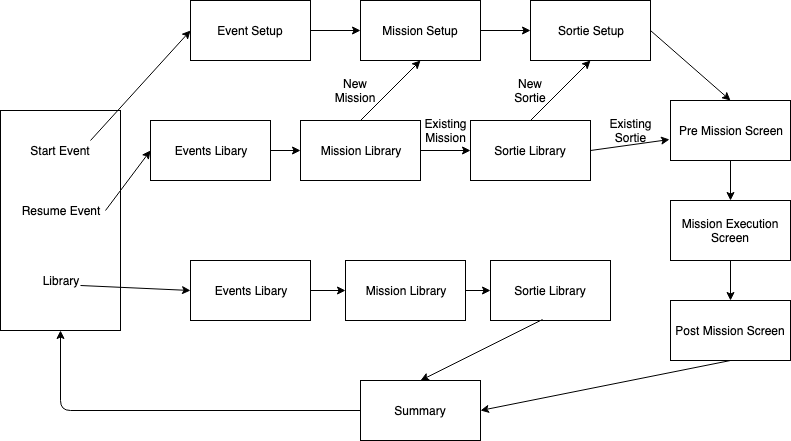

The diagram above was exported from draw.io. Its source (the exported page's mxGraphModel, read from the mxfile embedded in the PNG):
<mxGraphModel dx="918" dy="616" grid="1" gridSize="10" guides="1" tooltips="1" connect="1" arrows="1" fold="1" page="1" pageScale="1" pageWidth="850" pageHeight="1100" math="0" shadow="0">
  <root>
    <mxCell id="0" />
    <mxCell id="1" parent="0" />
    <mxCell id="h8rb0vOWZZrwWFZ0zTr2-1" value="" style="rounded=0;whiteSpace=wrap;html=1;" vertex="1" parent="1">
      <mxGeometry x="20" y="250" width="120" height="220" as="geometry" />
    </mxCell>
    <mxCell id="h8rb0vOWZZrwWFZ0zTr2-2" value="Start Event" style="text;html=1;strokeColor=none;fillColor=none;align=center;verticalAlign=middle;whiteSpace=wrap;rounded=0;" vertex="1" parent="1">
      <mxGeometry x="40" y="270" width="80" height="40" as="geometry" />
    </mxCell>
    <mxCell id="h8rb0vOWZZrwWFZ0zTr2-3" value="Resume Event" style="text;html=1;strokeColor=none;fillColor=none;align=center;verticalAlign=middle;whiteSpace=wrap;rounded=0;" vertex="1" parent="1">
      <mxGeometry x="35" y="340" width="90" height="20" as="geometry" />
    </mxCell>
    <mxCell id="h8rb0vOWZZrwWFZ0zTr2-4" value="Library" style="text;html=1;strokeColor=none;fillColor=none;align=center;verticalAlign=middle;whiteSpace=wrap;rounded=0;" vertex="1" parent="1">
      <mxGeometry x="60" y="410" width="40" height="20" as="geometry" />
    </mxCell>
    <mxCell id="h8rb0vOWZZrwWFZ0zTr2-5" value="Mission Setup" style="rounded=0;whiteSpace=wrap;html=1;" vertex="1" parent="1">
      <mxGeometry x="380" y="140" width="120" height="60" as="geometry" />
    </mxCell>
    <mxCell id="h8rb0vOWZZrwWFZ0zTr2-6" value="Event Setup" style="rounded=0;whiteSpace=wrap;html=1;" vertex="1" parent="1">
      <mxGeometry x="210" y="140" width="120" height="60" as="geometry" />
    </mxCell>
    <mxCell id="h8rb0vOWZZrwWFZ0zTr2-7" value="Sortie Setup" style="rounded=0;whiteSpace=wrap;html=1;" vertex="1" parent="1">
      <mxGeometry x="550" y="140" width="120" height="60" as="geometry" />
    </mxCell>
    <mxCell id="h8rb0vOWZZrwWFZ0zTr2-8" value="Pre Mission Screen" style="rounded=0;whiteSpace=wrap;html=1;" vertex="1" parent="1">
      <mxGeometry x="690" y="240" width="120" height="60" as="geometry" />
    </mxCell>
    <mxCell id="h8rb0vOWZZrwWFZ0zTr2-9" value="Mission Execution Screen" style="rounded=0;whiteSpace=wrap;html=1;" vertex="1" parent="1">
      <mxGeometry x="690" y="340" width="120" height="60" as="geometry" />
    </mxCell>
    <mxCell id="h8rb0vOWZZrwWFZ0zTr2-10" value="Post Mission Screen" style="rounded=0;whiteSpace=wrap;html=1;" vertex="1" parent="1">
      <mxGeometry x="690" y="440" width="120" height="60" as="geometry" />
    </mxCell>
    <mxCell id="h8rb0vOWZZrwWFZ0zTr2-11" value="Events Libary" style="rounded=0;whiteSpace=wrap;html=1;" vertex="1" parent="1">
      <mxGeometry x="170" y="260" width="120" height="60" as="geometry" />
    </mxCell>
    <mxCell id="h8rb0vOWZZrwWFZ0zTr2-12" value="Mission Library" style="rounded=0;whiteSpace=wrap;html=1;" vertex="1" parent="1">
      <mxGeometry x="320" y="260" width="120" height="60" as="geometry" />
    </mxCell>
    <mxCell id="h8rb0vOWZZrwWFZ0zTr2-13" value="Sortie Library" style="rounded=0;whiteSpace=wrap;html=1;" vertex="1" parent="1">
      <mxGeometry x="490" y="260" width="120" height="60" as="geometry" />
    </mxCell>
    <mxCell id="h8rb0vOWZZrwWFZ0zTr2-14" value="Summary" style="rounded=0;whiteSpace=wrap;html=1;" vertex="1" parent="1">
      <mxGeometry x="380" y="520" width="120" height="60" as="geometry" />
    </mxCell>
    <mxCell id="h8rb0vOWZZrwWFZ0zTr2-16" value="" style="endArrow=classic;html=1;entryX=0;entryY=0.5;entryDx=0;entryDy=0;" edge="1" parent="1" target="h8rb0vOWZZrwWFZ0zTr2-6">
      <mxGeometry width="50" height="50" relative="1" as="geometry">
        <mxPoint x="110" y="280" as="sourcePoint" />
        <mxPoint x="200" y="170" as="targetPoint" />
      </mxGeometry>
    </mxCell>
    <mxCell id="h8rb0vOWZZrwWFZ0zTr2-17" value="" style="endArrow=classic;html=1;exitX=1;exitY=0.5;exitDx=0;exitDy=0;entryX=0;entryY=0.5;entryDx=0;entryDy=0;" edge="1" parent="1" source="h8rb0vOWZZrwWFZ0zTr2-6" target="h8rb0vOWZZrwWFZ0zTr2-5">
      <mxGeometry width="50" height="50" relative="1" as="geometry">
        <mxPoint x="20" y="650" as="sourcePoint" />
        <mxPoint x="70" y="600" as="targetPoint" />
      </mxGeometry>
    </mxCell>
    <mxCell id="h8rb0vOWZZrwWFZ0zTr2-18" value="" style="endArrow=classic;html=1;exitX=1;exitY=0.5;exitDx=0;exitDy=0;entryX=0;entryY=0.5;entryDx=0;entryDy=0;" edge="1" parent="1" source="h8rb0vOWZZrwWFZ0zTr2-5" target="h8rb0vOWZZrwWFZ0zTr2-7">
      <mxGeometry width="50" height="50" relative="1" as="geometry">
        <mxPoint x="500" y="210" as="sourcePoint" />
        <mxPoint x="550" y="160" as="targetPoint" />
      </mxGeometry>
    </mxCell>
    <mxCell id="h8rb0vOWZZrwWFZ0zTr2-19" value="" style="endArrow=classic;html=1;exitX=1;exitY=0.5;exitDx=0;exitDy=0;entryX=0.5;entryY=0;entryDx=0;entryDy=0;" edge="1" parent="1" source="h8rb0vOWZZrwWFZ0zTr2-7" target="h8rb0vOWZZrwWFZ0zTr2-8">
      <mxGeometry width="50" height="50" relative="1" as="geometry">
        <mxPoint x="725" y="210" as="sourcePoint" />
        <mxPoint x="775" y="160" as="targetPoint" />
      </mxGeometry>
    </mxCell>
    <mxCell id="h8rb0vOWZZrwWFZ0zTr2-20" value="" style="endArrow=classic;html=1;exitX=0.5;exitY=1;exitDx=0;exitDy=0;entryX=0.5;entryY=0;entryDx=0;entryDy=0;" edge="1" parent="1" source="h8rb0vOWZZrwWFZ0zTr2-8" target="h8rb0vOWZZrwWFZ0zTr2-9">
      <mxGeometry width="50" height="50" relative="1" as="geometry">
        <mxPoint x="20" y="650" as="sourcePoint" />
        <mxPoint x="70" y="600" as="targetPoint" />
      </mxGeometry>
    </mxCell>
    <mxCell id="h8rb0vOWZZrwWFZ0zTr2-21" value="" style="endArrow=classic;html=1;exitX=0.5;exitY=1;exitDx=0;exitDy=0;entryX=0.5;entryY=0;entryDx=0;entryDy=0;" edge="1" parent="1" source="h8rb0vOWZZrwWFZ0zTr2-9" target="h8rb0vOWZZrwWFZ0zTr2-10">
      <mxGeometry width="50" height="50" relative="1" as="geometry">
        <mxPoint x="720" y="450" as="sourcePoint" />
        <mxPoint x="770" y="400" as="targetPoint" />
      </mxGeometry>
    </mxCell>
    <mxCell id="h8rb0vOWZZrwWFZ0zTr2-22" value="" style="endArrow=classic;html=1;exitX=0.5;exitY=1;exitDx=0;exitDy=0;entryX=1;entryY=0.5;entryDx=0;entryDy=0;" edge="1" parent="1" source="h8rb0vOWZZrwWFZ0zTr2-10" target="h8rb0vOWZZrwWFZ0zTr2-14">
      <mxGeometry width="50" height="50" relative="1" as="geometry">
        <mxPoint x="20" y="650" as="sourcePoint" />
        <mxPoint x="390" y="590" as="targetPoint" />
      </mxGeometry>
    </mxCell>
    <mxCell id="h8rb0vOWZZrwWFZ0zTr2-23" value="" style="endArrow=classic;html=1;exitX=1;exitY=0.5;exitDx=0;exitDy=0;entryX=0;entryY=0.5;entryDx=0;entryDy=0;" edge="1" parent="1" source="h8rb0vOWZZrwWFZ0zTr2-3" target="h8rb0vOWZZrwWFZ0zTr2-11">
      <mxGeometry width="50" height="50" relative="1" as="geometry">
        <mxPoint x="20" y="650" as="sourcePoint" />
        <mxPoint x="70" y="600" as="targetPoint" />
      </mxGeometry>
    </mxCell>
    <mxCell id="h8rb0vOWZZrwWFZ0zTr2-25" value="" style="endArrow=classic;html=1;exitX=1;exitY=0.5;exitDx=0;exitDy=0;entryX=0;entryY=0.5;entryDx=0;entryDy=0;" edge="1" parent="1" source="h8rb0vOWZZrwWFZ0zTr2-11" target="h8rb0vOWZZrwWFZ0zTr2-12">
      <mxGeometry width="50" height="50" relative="1" as="geometry">
        <mxPoint x="340" y="370" as="sourcePoint" />
        <mxPoint x="390" y="320" as="targetPoint" />
      </mxGeometry>
    </mxCell>
    <mxCell id="h8rb0vOWZZrwWFZ0zTr2-26" value="Events Libary" style="rounded=0;whiteSpace=wrap;html=1;" vertex="1" parent="1">
      <mxGeometry x="210" y="400" width="120" height="60" as="geometry" />
    </mxCell>
    <mxCell id="h8rb0vOWZZrwWFZ0zTr2-29" value="" style="endArrow=classic;html=1;entryX=0.5;entryY=1;entryDx=0;entryDy=0;exitX=0.5;exitY=0;exitDx=0;exitDy=0;" edge="1" parent="1" source="h8rb0vOWZZrwWFZ0zTr2-12" target="h8rb0vOWZZrwWFZ0zTr2-5">
      <mxGeometry width="50" height="50" relative="1" as="geometry">
        <mxPoint x="400" y="290" as="sourcePoint" />
        <mxPoint x="450" y="240" as="targetPoint" />
      </mxGeometry>
    </mxCell>
    <mxCell id="h8rb0vOWZZrwWFZ0zTr2-30" value="" style="endArrow=classic;html=1;exitX=1;exitY=0.5;exitDx=0;exitDy=0;entryX=0;entryY=0.5;entryDx=0;entryDy=0;" edge="1" parent="1" source="h8rb0vOWZZrwWFZ0zTr2-12" target="h8rb0vOWZZrwWFZ0zTr2-13">
      <mxGeometry width="50" height="50" relative="1" as="geometry">
        <mxPoint x="20" y="650" as="sourcePoint" />
        <mxPoint x="70" y="600" as="targetPoint" />
      </mxGeometry>
    </mxCell>
    <mxCell id="h8rb0vOWZZrwWFZ0zTr2-31" value="New Mission" style="text;html=1;strokeColor=none;fillColor=none;align=center;verticalAlign=middle;whiteSpace=wrap;rounded=0;" vertex="1" parent="1">
      <mxGeometry x="350" y="220" width="50" height="20" as="geometry" />
    </mxCell>
    <mxCell id="h8rb0vOWZZrwWFZ0zTr2-33" value="New Sortie" style="text;html=1;strokeColor=none;fillColor=none;align=center;verticalAlign=middle;whiteSpace=wrap;rounded=0;" vertex="1" parent="1">
      <mxGeometry x="525" y="220" width="50" height="20" as="geometry" />
    </mxCell>
    <mxCell id="h8rb0vOWZZrwWFZ0zTr2-34" value="" style="endArrow=classic;html=1;entryX=0.5;entryY=1;entryDx=0;entryDy=0;exitX=0.5;exitY=0;exitDx=0;exitDy=0;" edge="1" parent="1" source="h8rb0vOWZZrwWFZ0zTr2-13" target="h8rb0vOWZZrwWFZ0zTr2-7">
      <mxGeometry width="50" height="50" relative="1" as="geometry">
        <mxPoint x="580" y="270" as="sourcePoint" />
        <mxPoint x="630" y="220" as="targetPoint" />
      </mxGeometry>
    </mxCell>
    <mxCell id="h8rb0vOWZZrwWFZ0zTr2-35" value="" style="endArrow=classic;html=1;exitX=1;exitY=0.5;exitDx=0;exitDy=0;entryX=-0.008;entryY=0.65;entryDx=0;entryDy=0;entryPerimeter=0;" edge="1" parent="1" source="h8rb0vOWZZrwWFZ0zTr2-13" target="h8rb0vOWZZrwWFZ0zTr2-8">
      <mxGeometry width="50" height="50" relative="1" as="geometry">
        <mxPoint x="20" y="650" as="sourcePoint" />
        <mxPoint x="660" y="340" as="targetPoint" />
      </mxGeometry>
    </mxCell>
    <mxCell id="h8rb0vOWZZrwWFZ0zTr2-38" value="Existing Mission" style="text;html=1;strokeColor=none;fillColor=none;align=center;verticalAlign=middle;whiteSpace=wrap;rounded=0;" vertex="1" parent="1">
      <mxGeometry x="445" y="260" width="40" height="20" as="geometry" />
    </mxCell>
    <mxCell id="h8rb0vOWZZrwWFZ0zTr2-39" value="Existing Sortie" style="text;html=1;strokeColor=none;fillColor=none;align=center;verticalAlign=middle;whiteSpace=wrap;rounded=0;" vertex="1" parent="1">
      <mxGeometry x="630" y="260" width="40" height="20" as="geometry" />
    </mxCell>
    <mxCell id="h8rb0vOWZZrwWFZ0zTr2-40" value="Mission Library" style="rounded=0;whiteSpace=wrap;html=1;" vertex="1" parent="1">
      <mxGeometry x="365" y="400" width="120" height="60" as="geometry" />
    </mxCell>
    <mxCell id="h8rb0vOWZZrwWFZ0zTr2-41" value="Sortie Library" style="rounded=0;whiteSpace=wrap;html=1;" vertex="1" parent="1">
      <mxGeometry x="510" y="400" width="120" height="60" as="geometry" />
    </mxCell>
    <mxCell id="h8rb0vOWZZrwWFZ0zTr2-42" value="" style="endArrow=classic;html=1;exitX=1;exitY=0.75;exitDx=0;exitDy=0;entryX=0;entryY=0.5;entryDx=0;entryDy=0;" edge="1" parent="1" source="h8rb0vOWZZrwWFZ0zTr2-4" target="h8rb0vOWZZrwWFZ0zTr2-26">
      <mxGeometry width="50" height="50" relative="1" as="geometry">
        <mxPoint x="170" y="600" as="sourcePoint" />
        <mxPoint x="220" y="550" as="targetPoint" />
      </mxGeometry>
    </mxCell>
    <mxCell id="h8rb0vOWZZrwWFZ0zTr2-43" value="" style="endArrow=classic;html=1;entryX=0;entryY=0.5;entryDx=0;entryDy=0;exitX=1;exitY=0.5;exitDx=0;exitDy=0;" edge="1" parent="1" source="h8rb0vOWZZrwWFZ0zTr2-26" target="h8rb0vOWZZrwWFZ0zTr2-40">
      <mxGeometry width="50" height="50" relative="1" as="geometry">
        <mxPoint x="20" y="650" as="sourcePoint" />
        <mxPoint x="70" y="600" as="targetPoint" />
      </mxGeometry>
    </mxCell>
    <mxCell id="h8rb0vOWZZrwWFZ0zTr2-44" value="" style="endArrow=classic;html=1;entryX=0;entryY=0.5;entryDx=0;entryDy=0;exitX=1;exitY=0.5;exitDx=0;exitDy=0;" edge="1" parent="1" source="h8rb0vOWZZrwWFZ0zTr2-40" target="h8rb0vOWZZrwWFZ0zTr2-41">
      <mxGeometry width="50" height="50" relative="1" as="geometry">
        <mxPoint x="20" y="650" as="sourcePoint" />
        <mxPoint x="70" y="600" as="targetPoint" />
      </mxGeometry>
    </mxCell>
    <mxCell id="h8rb0vOWZZrwWFZ0zTr2-45" value="" style="endArrow=classic;html=1;entryX=0.5;entryY=0;entryDx=0;entryDy=0;exitX=0.433;exitY=0.983;exitDx=0;exitDy=0;exitPerimeter=0;" edge="1" parent="1" source="h8rb0vOWZZrwWFZ0zTr2-41" target="h8rb0vOWZZrwWFZ0zTr2-14">
      <mxGeometry width="50" height="50" relative="1" as="geometry">
        <mxPoint x="20" y="650" as="sourcePoint" />
        <mxPoint x="70" y="600" as="targetPoint" />
      </mxGeometry>
    </mxCell>
    <mxCell id="h8rb0vOWZZrwWFZ0zTr2-46" value="" style="endArrow=classic;html=1;entryX=0.5;entryY=1;entryDx=0;entryDy=0;exitX=0;exitY=0.5;exitDx=0;exitDy=0;" edge="1" parent="1" source="h8rb0vOWZZrwWFZ0zTr2-14" target="h8rb0vOWZZrwWFZ0zTr2-1">
      <mxGeometry width="50" height="50" relative="1" as="geometry">
        <mxPoint x="20" y="650" as="sourcePoint" />
        <mxPoint x="70" y="600" as="targetPoint" />
        <Array as="points">
          <mxPoint x="80" y="550" />
        </Array>
      </mxGeometry>
    </mxCell>
  </root>
</mxGraphModel>